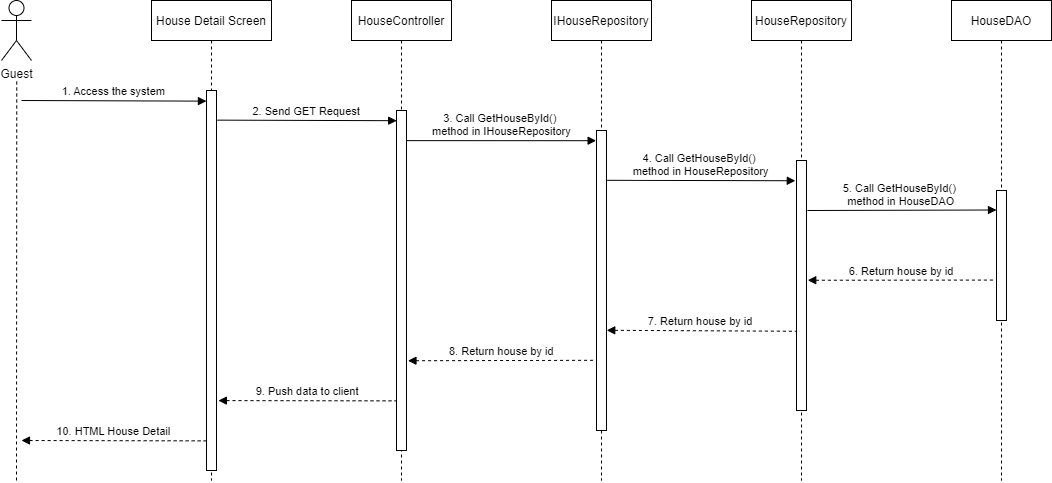

The diagram above was exported from draw.io. Its source (the exported page's mxGraphModel, read from the mxfile embedded in the PNG):
<mxGraphModel dx="1786" dy="720" grid="0" gridSize="10" guides="1" tooltips="1" connect="1" arrows="1" fold="1" page="1" pageScale="1" pageWidth="583" pageHeight="827" math="0" shadow="0">
  <root>
    <mxCell id="0" />
    <mxCell id="1" parent="0" />
    <mxCell id="TQNwNeP5hstu_-wplGOc-1" value="House Detail Screen" style="shape=umlLifeline;perimeter=lifelinePerimeter;container=1;collapsible=0;recursiveResize=0;rounded=0;shadow=0;strokeWidth=1;" vertex="1" parent="1">
      <mxGeometry x="120" y="80" width="120" height="480" as="geometry" />
    </mxCell>
    <mxCell id="TQNwNeP5hstu_-wplGOc-2" value="" style="points=[];perimeter=orthogonalPerimeter;rounded=0;shadow=0;strokeWidth=1;" vertex="1" parent="TQNwNeP5hstu_-wplGOc-1">
      <mxGeometry x="55" y="90" width="10" height="380" as="geometry" />
    </mxCell>
    <mxCell id="TQNwNeP5hstu_-wplGOc-3" value="HouseController" style="shape=umlLifeline;perimeter=lifelinePerimeter;container=1;collapsible=0;recursiveResize=0;rounded=0;shadow=0;strokeWidth=1;" vertex="1" parent="1">
      <mxGeometry x="320" y="80" width="100" height="480" as="geometry" />
    </mxCell>
    <mxCell id="TQNwNeP5hstu_-wplGOc-4" value="" style="points=[];perimeter=orthogonalPerimeter;rounded=0;shadow=0;strokeWidth=1;" vertex="1" parent="TQNwNeP5hstu_-wplGOc-3">
      <mxGeometry x="45" y="110" width="10" height="340" as="geometry" />
    </mxCell>
    <mxCell id="TQNwNeP5hstu_-wplGOc-5" value="Guest" style="shape=umlActor;verticalLabelPosition=bottom;verticalAlign=top;html=1;outlineConnect=0;" vertex="1" parent="1">
      <mxGeometry x="-30" y="80" width="30" height="60" as="geometry" />
    </mxCell>
    <mxCell id="TQNwNeP5hstu_-wplGOc-6" value="" style="endArrow=none;dashed=1;html=1;rounded=0;startArrow=none;" edge="1" parent="1">
      <mxGeometry width="50" height="50" relative="1" as="geometry">
        <mxPoint x="-15" y="560" as="sourcePoint" />
        <mxPoint x="-14.75" y="160" as="targetPoint" />
      </mxGeometry>
    </mxCell>
    <mxCell id="TQNwNeP5hstu_-wplGOc-7" value="1. Access the system" style="verticalAlign=bottom;endArrow=block;entryX=-0.007;entryY=0.028;shadow=0;strokeWidth=1;entryDx=0;entryDy=0;entryPerimeter=0;" edge="1" parent="1" target="TQNwNeP5hstu_-wplGOc-2">
      <mxGeometry relative="1" as="geometry">
        <mxPoint x="-10" y="180" as="sourcePoint" />
        <mxPoint x="160" y="180.0000000000001" as="targetPoint" />
      </mxGeometry>
    </mxCell>
    <mxCell id="TQNwNeP5hstu_-wplGOc-8" value="2. Send GET Request" style="verticalAlign=bottom;endArrow=block;shadow=0;strokeWidth=1;entryX=0.016;entryY=0.03;entryDx=0;entryDy=0;entryPerimeter=0;exitX=1.094;exitY=0.078;exitDx=0;exitDy=0;exitPerimeter=0;" edge="1" parent="1" source="TQNwNeP5hstu_-wplGOc-2" target="TQNwNeP5hstu_-wplGOc-4">
      <mxGeometry relative="1" as="geometry">
        <mxPoint x="190" y="190" as="sourcePoint" />
        <mxPoint x="360" y="189" as="targetPoint" />
      </mxGeometry>
    </mxCell>
    <mxCell id="TQNwNeP5hstu_-wplGOc-9" value="IHouseRepository" style="shape=umlLifeline;perimeter=lifelinePerimeter;container=1;collapsible=0;recursiveResize=0;rounded=0;shadow=0;strokeWidth=1;" vertex="1" parent="1">
      <mxGeometry x="520" y="80" width="100" height="480" as="geometry" />
    </mxCell>
    <mxCell id="TQNwNeP5hstu_-wplGOc-10" value="" style="points=[];perimeter=orthogonalPerimeter;rounded=0;shadow=0;strokeWidth=1;" vertex="1" parent="TQNwNeP5hstu_-wplGOc-9">
      <mxGeometry x="45" y="130" width="10" height="300" as="geometry" />
    </mxCell>
    <mxCell id="TQNwNeP5hstu_-wplGOc-11" value="3. Call GetHouseById()  &#10;method in IHouseRepository" style="verticalAlign=bottom;endArrow=block;shadow=0;strokeWidth=1;entryX=-0.037;entryY=0.034;entryDx=0;entryDy=0;entryPerimeter=0;exitX=1.019;exitY=0.159;exitDx=0;exitDy=0;exitPerimeter=0;" edge="1" parent="TQNwNeP5hstu_-wplGOc-9" target="TQNwNeP5hstu_-wplGOc-10">
      <mxGeometry relative="1" as="geometry">
        <mxPoint x="-144.9999999999995" y="140.1299999999998" as="sourcePoint" />
        <mxPoint x="33.55000000000018" y="140.00000000000014" as="targetPoint" />
      </mxGeometry>
    </mxCell>
    <mxCell id="TQNwNeP5hstu_-wplGOc-12" value="HouseRepository" style="shape=umlLifeline;perimeter=lifelinePerimeter;container=1;collapsible=0;recursiveResize=0;rounded=0;shadow=0;strokeWidth=1;" vertex="1" parent="1">
      <mxGeometry x="720" y="80" width="100" height="480" as="geometry" />
    </mxCell>
    <mxCell id="TQNwNeP5hstu_-wplGOc-13" value="" style="points=[];perimeter=orthogonalPerimeter;rounded=0;shadow=0;strokeWidth=1;" vertex="1" parent="TQNwNeP5hstu_-wplGOc-12">
      <mxGeometry x="45" y="160" width="10" height="250" as="geometry" />
    </mxCell>
    <mxCell id="TQNwNeP5hstu_-wplGOc-14" value="HouseDAO" style="shape=umlLifeline;perimeter=lifelinePerimeter;container=1;collapsible=0;recursiveResize=0;rounded=0;shadow=0;strokeWidth=1;" vertex="1" parent="1">
      <mxGeometry x="920" y="80" width="100" height="480" as="geometry" />
    </mxCell>
    <mxCell id="TQNwNeP5hstu_-wplGOc-15" value="" style="points=[];perimeter=orthogonalPerimeter;rounded=0;shadow=0;strokeWidth=1;" vertex="1" parent="TQNwNeP5hstu_-wplGOc-14">
      <mxGeometry x="45" y="190" width="10" height="130" as="geometry" />
    </mxCell>
    <mxCell id="TQNwNeP5hstu_-wplGOc-16" value="4. Call GetHouseById()  &#10;method in HouseRepository" style="verticalAlign=bottom;endArrow=block;shadow=0;strokeWidth=1;exitX=1.076;exitY=0.166;exitDx=0;exitDy=0;exitPerimeter=0;entryX=-0.12;entryY=0.081;entryDx=0;entryDy=0;entryPerimeter=0;" edge="1" parent="1" source="TQNwNeP5hstu_-wplGOc-10" target="TQNwNeP5hstu_-wplGOc-13">
      <mxGeometry relative="1" as="geometry">
        <mxPoint x="580.0000000000005" y="240.68999999999977" as="sourcePoint" />
        <mxPoint x="750" y="240" as="targetPoint" />
      </mxGeometry>
    </mxCell>
    <mxCell id="TQNwNeP5hstu_-wplGOc-17" value="5. Call GetHouseById()  &#10;method in HouseDAO" style="verticalAlign=bottom;endArrow=block;shadow=0;strokeWidth=1;exitX=1.097;exitY=0.2;exitDx=0;exitDy=0;exitPerimeter=0;entryX=0;entryY=0.15;entryDx=0;entryDy=0;entryPerimeter=0;" edge="1" parent="1" source="TQNwNeP5hstu_-wplGOc-13" target="TQNwNeP5hstu_-wplGOc-15">
      <mxGeometry relative="1" as="geometry">
        <mxPoint x="780" y="259.71999999999997" as="sourcePoint" />
        <mxPoint x="960" y="260" as="targetPoint" />
      </mxGeometry>
    </mxCell>
    <mxCell id="TQNwNeP5hstu_-wplGOc-18" value="6. Return house by id" style="verticalAlign=bottom;endArrow=none;shadow=0;strokeWidth=1;entryX=-0.102;entryY=0.689;entryDx=0;entryDy=0;entryPerimeter=0;endFill=0;startArrow=block;startFill=1;dashed=1;exitX=1.126;exitY=0.479;exitDx=0;exitDy=0;exitPerimeter=0;" edge="1" parent="1" source="TQNwNeP5hstu_-wplGOc-13" target="TQNwNeP5hstu_-wplGOc-15">
      <mxGeometry relative="1" as="geometry">
        <mxPoint x="780" y="341" as="sourcePoint" />
        <mxPoint x="960.1399999999999" y="310.1599999999999" as="targetPoint" />
      </mxGeometry>
    </mxCell>
    <mxCell id="TQNwNeP5hstu_-wplGOc-19" value="7. Return house by id" style="verticalAlign=bottom;endArrow=none;shadow=0;strokeWidth=1;endFill=0;startArrow=block;startFill=1;dashed=1;exitX=1.025;exitY=0.666;exitDx=0;exitDy=0;exitPerimeter=0;entryX=-0.079;entryY=0.683;entryDx=0;entryDy=0;entryPerimeter=0;" edge="1" parent="1" source="TQNwNeP5hstu_-wplGOc-10" target="TQNwNeP5hstu_-wplGOc-13">
      <mxGeometry relative="1" as="geometry">
        <mxPoint x="579.9999999999999" y="350" as="sourcePoint" />
        <mxPoint x="769.4500000000002" y="350" as="targetPoint" />
      </mxGeometry>
    </mxCell>
    <mxCell id="TQNwNeP5hstu_-wplGOc-20" value="8. Return house by id" style="verticalAlign=bottom;endArrow=none;shadow=0;strokeWidth=1;entryX=-0.109;entryY=0.766;entryDx=0;entryDy=0;entryPerimeter=0;endFill=0;startArrow=block;startFill=1;dashed=1;exitX=1.145;exitY=0.736;exitDx=0;exitDy=0;exitPerimeter=0;" edge="1" parent="1" source="TQNwNeP5hstu_-wplGOc-4" target="TQNwNeP5hstu_-wplGOc-10">
      <mxGeometry relative="1" as="geometry">
        <mxPoint x="380" y="390" as="sourcePoint" />
        <mxPoint x="569.4500000000003" y="390" as="targetPoint" />
      </mxGeometry>
    </mxCell>
    <mxCell id="TQNwNeP5hstu_-wplGOc-21" value="9. Push data to client" style="verticalAlign=bottom;endArrow=none;shadow=0;strokeWidth=1;entryX=-0.049;entryY=0.854;entryDx=0;entryDy=0;entryPerimeter=0;endFill=0;startArrow=block;startFill=1;dashed=1;exitX=1.19;exitY=0.816;exitDx=0;exitDy=0;exitPerimeter=0;" edge="1" parent="1" source="TQNwNeP5hstu_-wplGOc-2" target="TQNwNeP5hstu_-wplGOc-4">
      <mxGeometry relative="1" as="geometry">
        <mxPoint x="180" y="390" as="sourcePoint" />
        <mxPoint x="369.4500000000003" y="390" as="targetPoint" />
      </mxGeometry>
    </mxCell>
    <mxCell id="TQNwNeP5hstu_-wplGOc-22" value="10. HTML House Detail" style="verticalAlign=bottom;endArrow=none;shadow=0;strokeWidth=1;entryX=-0.034;entryY=0.922;entryDx=0;entryDy=0;entryPerimeter=0;endFill=0;startArrow=block;startFill=1;dashed=1;" edge="1" parent="1" target="TQNwNeP5hstu_-wplGOc-2">
      <mxGeometry relative="1" as="geometry">
        <mxPoint x="-10" y="520" as="sourcePoint" />
        <mxPoint x="179.45000000000027" y="400" as="targetPoint" />
      </mxGeometry>
    </mxCell>
  </root>
</mxGraphModel>